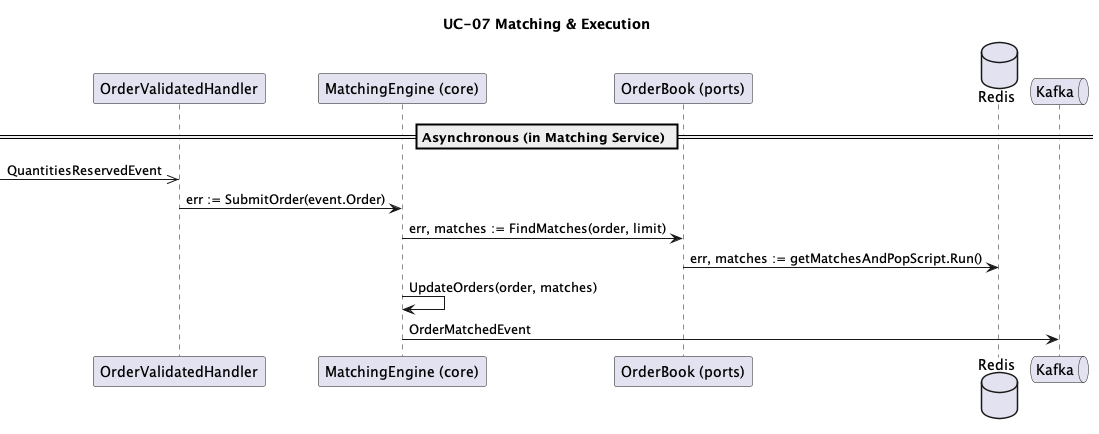

The diagram above was rendered by PlantUML. Its source (embedded in the PNG):
@startuml
title UC-07 Matching & Execution

participant "OrderValidatedHandler" as handler
participant "MatchingEngine (core)" as MatchEngine
participant "OrderBook (ports)" as book
database "Redis" as redis
queue "Kafka" as kafka

== Asynchronous (in Matching Service) ==
->> handler : QuantitiesReservedEvent
handler -> MatchEngine : err := SubmitOrder(event.Order)
MatchEngine -> book : err, matches := FindMatches(order, limit)
book -> redis : err, matches := getMatchesAndPopScript.Run()
MatchEngine -> MatchEngine : UpdateOrders(order, matches)
MatchEngine -> kafka: OrderMatchedEvent


@enduml